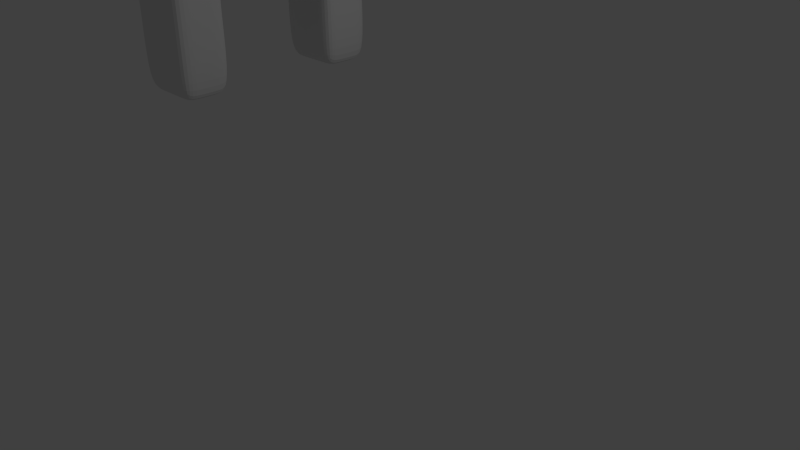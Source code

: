 # Source: Bear_done.blend  (saved by Blender 2.68.0; exported with 4.5.12 LTS)
import bpy
from mathutils import Matrix  # noqa: F401  (used for matrix-valued properties, if any)

bpy.ops.wm.read_factory_settings(use_empty=True)
scene = bpy.context.scene
scene.name = 'Scene'

# ---- collections
col_collection_1 = bpy.data.collections.new('Collection 1'); scene.collection.children.link(col_collection_1)

# ---- world
world_world = bpy.data.worlds.new('World'); scene.world = world_world
world_world.color = (0.05088, 0.05088, 0.05088)
world_world.use_sun_shadow = False
world_world.sun_shadow_jitter_overblur = 0.0
world_world.cycles.sampling_method = 'MANUAL'
world_world.cycles.sample_map_resolution = 256

# ---- cameras
cam_camera = bpy.data.cameras.new('Camera')
cam_camera.clip_end = 100.0
cam_camera.lens = 35.0
cam_camera.sensor_width = 32.0
cam_camera.sensor_height = 18.0
cam_camera.ortho_scale = 7.314
cam_camera.dof.focus_distance = 0.0
cam_camera.dof.aperture_fstop = 128.0

# ---- lights
light_lamp = bpy.data.lights.new('Lamp', 'POINT')
light_lamp.transmission_factor = 0.0
light_lamp.cutoff_distance = 30.0
light_lamp.energy = 100.0
light_lamp.shadow_buffer_clip_start = 1.001
light_lamp.shadow_soft_size = 0.1
light_lamp.shadow_maximum_resolution = 0.006
light_lamp.use_absolute_resolution = True
light_lamp.cycles.use_multiple_importance_sampling = False

# ---- meshes
me_cube_001 = bpy.data.meshes.new('Cube.001')
me_cube_001.from_pydata([(-1.0, -1.0, -1.629), (1.0, -0.7048, -1.629), (-0.6787, -0.8617, 1.448), (0.6787, -0.8617, 1.448), (-1.0, -1.0, -0.543), (-1.0, -1.0, 0.543), (1.0, -1.0, 0.543), (1.0, -1.0, -0.543), (-1.0, -0.5, -1.629), (-1.0, -1.0, 1.086), (1.0, -0.5, 1.629), (1.0, -1.0, -1.086), (0.0, -0.8617, 1.448), (0.25, -1.22, -1.086), (-1.0, -0.5, 1.629), (1.0, -0.5, -1.629), (-1.0, -1.0, -1.086), (-1.0, -1.0, 0.0), (1.0, -1.0, 1.086), (1.0, -1.0, 0.0), (1.0, -0.5, 0.543), (1.0, -0.5, -0.543), (0.4156, -1.387, 0.9898), (0.0, -1.0, -0.543), (-1.0, -0.5, 0.543), (-1.0, -0.5, -0.543), (1.0, -0.5, -1.086), (0.0, -1.0, -1.086), (-1.0, -0.5, -1.086), (0.0, -0.5, -1.629), (0.0, -0.5, 1.629), (1.0, -0.5, 1.086), (1.0, -0.5, 0.0), (0.0, -1.0, 1.086), (0.0, -1.0, 0.0), (-1.0, -0.5, 1.086), (-1.0, -0.5, 0.0), (-0.3393, -0.8617, 1.448), (-0.5, -1.0, -1.629), (-0.5, -1.0, 0.543), (-0.5, -1.0, -0.543), (-0.5, -1.0, -1.086), (-0.5, -0.5, -1.629), (-1.004, -0.5, 1.629), (-0.5, -1.0, 1.086), (-0.5, -1.0, 0.0), (0.5, -1.0, -1.629), (0.5, -1.0, 0.543), (0.5, -1.0, -0.543), (0.3393, -0.8617, 1.448), (0.5, -1.0, -1.086), (0.5, -0.5, -1.629), (0.8359, -0.5, 1.629), (0.5, -1.0, 1.086), (0.5, -1.0, 0.0), (-0.25, -1.0, -1.086), (0.5, -1.461, 0.543), (-0.25, -1.0, 1.086), (0.0, -1.0, 0.2715), (-0.25, -1.0, 0.0), (-0.4156, -1.387, 0.9898), (-0.5, -1.0, -1.357), (-0.5, -1.0, 0.8145), (-0.4545, -1.028, 0.2715), (-0.5, -1.461, 0.543), (0.25, -1.0, -1.086), (0.25, -1.0, 1.086), (0.25, -1.0, 0.0), (0.5, -1.0, -1.357), (0.5, -1.0, 0.8145), (0.4545, -1.028, 0.2715), (0.0, -1.387, 0.9898), (0.25, -1.0, 0.2715), (0.0, -1.461, 0.543), (-0.25, -1.0, 0.2715), (0.0, -1.22, -1.086), (0.25, -0.5, -1.629), (0.5, -0.75, -1.629), (-0.25, -1.22, -1.086), (0.5, -0.75, -1.629), (0.5, -1.22, -1.086), (-0.5, -0.75, -1.629), (-0.5, -1.22, -1.086), (-0.25, -0.5, -1.629), (-0.4676, -1.213, -2.271), (0.4676, -1.213, -2.271), (-0.4676, -0.7735, -2.271), (0.5, -1.22, -1.358), (-0.5, -1.22, -1.358), (0.4676, -0.7735, -2.271), (0.4676, -1.007, -2.271), (-0.4676, -1.007, -2.271), (0.5, -1.22, -1.629), (-0.5, -1.22, -1.629), (0.0, -0.75, -1.629), (-0.25, -0.75, -1.629), (0.25, -0.75, -1.629), (-0.468, -1.007, -1.861), (0.468, -1.007, -1.861), (0.468, -0.7732, -1.861), (-0.468, -0.7732, -1.861), (0.468, -1.213, -1.861), (-0.468, -1.213, -1.861), (0.0, -0.7732, -1.861), (-0.234, -0.7732, -1.861), (0.234, -0.7732, -1.861), (-0.4744, -1.006, -2.728), (0.4744, -1.006, -2.728), (0.4744, -0.7685, -2.728), (-0.4744, -0.7685, -2.728), (0.4744, -1.215, -2.728), (-0.4744, -1.215, -2.728), (0.25, -1.417, -1.157), (0.0, -1.417, -1.157), (-0.25, -1.417, -1.157), (0.5, -1.417, -1.157), (-0.5, -1.417, -1.157), (0.25, -1.478, -1.358), (0.0, -1.478, -1.358), (-0.25, -1.478, -1.358), (0.5, -1.478, -1.358), (-0.5, -1.478, -1.358), (0.25, -1.478, -1.629), (0.0, -1.478, -1.629), (-0.25, -1.478, -1.629), (0.5, -1.478, -1.629), (-0.5, -1.478, -1.629), (0.468, -1.455, -1.861), (-0.468, -1.455, -1.861), (0.234, -1.455, -1.861), (-0.234, -1.455, -1.861), (0.0, -1.455, -1.861), (-7.329e-13, -0.7735, -2.271), (-0.2338, -0.7735, -2.271), (0.2338, -0.7735, -2.271), (-0.4464, -1.209, -3.208), (0.4464, -1.209, -3.208), (-0.4464, -0.7888, -3.208), (0.4464, -0.7888, -3.208), (0.4464, -1.012, -3.208), (-0.4464, -1.012, -3.208), (0.4676, -1.454, -2.271), (-0.4676, -1.454, -2.271), (0.2338, -1.454, -2.271), (-0.2338, -1.454, -2.271), (-7.329e-13, -1.454, -2.271), (-7.427e-13, -0.7685, -2.728), (-0.2372, -0.7685, -2.728), (0.2372, -0.7685, -2.728), (0.4744, -1.459, -2.728), (-0.4744, -1.459, -2.728), (0.2372, -1.459, -2.728), (-0.2372, -1.459, -2.728), (-7.427e-13, -1.459, -2.728), (-1.264e-12, -0.7888, -3.208), (-0.2232, -0.7888, -3.208), (0.2232, -0.7888, -3.208), (0.25, -0.9999, -3.208), (-0.25, -0.9999, -3.208), (-1.403e-12, -0.9999, -3.208), (0.25, -1.22, -3.208), (-0.25, -1.22, -3.208), (-1.403e-12, -1.22, -3.208), (0.4464, -1.439, -3.208), (-0.4464, -1.439, -3.208), (0.2232, -1.439, -3.208), (-0.2232, -1.439, -3.208), (-1.264e-12, -1.439, -3.208), (0.0, -1.221, 1.086), (-0.5, -1.221, 0.543), (-0.4757, -1.221, 1.086), (0.5, -1.221, 0.543), (0.4757, -1.221, 1.086), (-0.1983, -1.075, -0.04244), (-0.2378, -1.221, 1.086), (0.1918, -1.08, -0.5346), (0.1983, -1.075, -0.04244), (-0.5, -1.221, 0.8145), (-0.4545, -1.228, 0.2715), (0.3966, -1.075, -0.04244), (0.2378, -1.221, 1.086), (0.5, -1.221, 0.8145), (0.4545, -1.228, 0.2715), (-0.3966, -1.075, -0.04244), (-0.1918, -1.08, -0.5346), (0.0, -1.075, -0.04244), (0.0, -1.249, -0.5346), (0.0, -1.461, 0.8145), (-0.2078, -1.387, 0.9898), (0.0, -1.447, 0.2715), (-0.25, -1.461, 0.543), (-0.5, -1.461, 0.8145), (-0.4545, -1.447, 0.2715), (0.25, -1.461, 0.543), (0.2078, -1.387, 0.9898), (0.5, -1.461, 0.8145), (0.4545, -1.447, 0.2715), (0.25, -1.461, 0.8145), (0.2272, -1.447, 0.2715), (-0.25, -1.461, 0.8145), (-0.2272, -1.447, 0.2715), (-0.3966, -1.25, -0.04244), (0.3966, -1.25, -0.04244), (0.0, -1.44, -0.04244), (-0.3966, -1.44, -0.04244), (0.3966, -1.44, -0.04244), (0.1983, -1.44, -0.04244), (-0.1983, -1.44, -0.04244), (0.3837, -1.08, -0.5346), (-0.3837, -1.08, -0.5346), (0.0, -1.08, -0.5346), (-0.3837, -1.249, -0.5346), (0.3837, -1.249, -0.5346), (0.1918, -1.249, -0.5346), (-0.1918, -1.249, -0.5346), (0.0, -1.434, -0.5346), (-0.3837, -1.434, -0.5346), (0.3837, -1.434, -0.5346), (0.1918, -1.434, -0.5346), (-0.1918, -1.434, -0.5346), (0.0, -0.5, 3.014), (-0.5, -0.5, 3.014), (0.5, -0.5, 3.014), (-1.004, -0.6205, 2.572), (0.8359, -0.6205, 2.572), (0.0, -0.6205, 2.572), (0.0, -0.9444, 1.629), (-1.004, -0.9444, 1.629), (0.8359, -0.9444, 1.629), (-1.004, -0.9444, 2.321), (0.8359, -0.9444, 2.321), (0.0, -0.9444, 2.321), (0.8359, -0.25, 1.629), (0.8359, -0.5603, 2.101), (0.8359, -0.3103, 2.447), (0.8359, -0.2801, 2.038), (0.8359, -0.5, 1.629), (0.8359, -0.25, 1.629), (0.8359, -0.5603, 2.101), (-0.7518, -0.5603, 2.793), (0.8359, -0.3103, 2.447), (0.8359, -0.2801, 2.038), (1.224, -0.5, 1.629), (1.224, -0.25, 1.629), (1.224, -0.5603, 2.101), (1.224, -0.3103, 2.145), (1.224, -0.2801, 2.038), (-0.25, -0.5, 3.014), (-0.5018, -0.6205, 2.572), (-0.3759, -0.5603, 2.793), (0.6679, -0.5603, 2.793), (0.25, -0.5, 3.014), (0.4179, -0.6205, 2.572), (0.334, -0.5603, 2.793), (-0.007131, -0.7605, 3.199), (-0.007131, -0.9833, 2.804), (-0.1295, -0.7605, 3.199), (-0.007131, -0.8719, 3.002), (-0.2528, -0.9833, 2.804), (-0.1912, -0.8719, 3.002), (0.1153, -0.7605, 3.199), (0.1975, -0.9833, 2.804), (0.1564, -0.8719, 3.002), (-1.0, 1.0, -1.629), (1.0, 0.7048, -1.629), (-0.6787, 0.8617, 1.448), (0.6787, 0.8617, 1.448), (-1.0, 0.0, 1.629), (-1.0, 0.0, -1.629), (1.0, 0.0, 1.629), (1.0, 0.0, -1.629), (-1.0, 1.0, -0.543), (-1.0, 1.0, 0.543), (1.0, 1.0, 0.543), (1.0, 1.0, -0.543), (-1.0, 0.0, 0.543), (-1.0, 0.0, -0.543), (1.0, 0.0, 0.543), (1.0, 0.0, -0.543), (-1.0, 0.5, -1.629), (-1.0, 1.0, 1.086), (1.0, 0.5, 1.629), (1.0, 1.0, -1.086), (0.0, 0.8617, 1.448), (0.25, 1.22, -1.086), (-1.0, 0.5, 1.629), (1.0, 0.5, -1.629), (-1.0, 0.0, -1.086), (1.0, 0.0, -1.086), (0.0, 0.0, -1.629), (-1.0, 1.0, -1.086), (-1.0, 1.0, 0.0), (1.0, 1.0, 1.086), (1.0, 1.0, 0.0), (-1.0, 0.0, 1.086), (-1.0, 0.0, 0.0), (1.0, 0.0, 1.086), (1.0, 0.0, 0.0), (1.0, 0.5, 0.543), (1.0, 0.5, -0.543), (0.4156, 1.387, 0.9898), (0.0, 1.0, -0.543), (-1.0, 0.5, 0.543), (-1.0, 0.5, -0.543), (1.0, 0.5, -1.086), (0.0, 1.0, -1.086), (-1.0, 0.5, -1.086), (0.0, 0.5, -1.629), (0.0, 0.5, 1.629), (1.0, 0.5, 1.086), (1.0, 0.5, 0.0), (0.0, 1.0, 1.086), (0.0, 1.0, 0.0), (-1.0, 0.5, 1.086), (-1.0, 0.5, 0.0), (-0.3393, 0.8617, 1.448), (-1.004, 0.0, 1.629), (-0.5, 1.0, -1.629), (-0.5, 0.0, -1.629), (-0.5, 1.0, 0.543), (-0.5, 1.0, -0.543), (-0.5, 1.0, -1.086), (-0.5, 0.5, -1.629), (-1.004, 0.5, 1.629), (-0.5, 1.0, 1.086), (-0.5, 1.0, 0.0), (0.5, 1.0, -1.629), (0.5, 0.0, -1.629), (0.5, 1.0, 0.543), (0.5, 1.0, -0.543), (0.3393, 0.8617, 1.448), (0.8359, 0.0, 1.629), (0.5, 1.0, -1.086), (0.5, 0.5, -1.629), (0.8359, 0.5, 1.629), (0.5, 1.0, 1.086), (0.5, 1.0, 0.0), (-0.25, 1.0, -1.086), (0.5, 1.461, 0.543), (-0.25, 1.0, 1.086), (0.0, 1.0, 0.2715), (-0.25, 1.0, 0.0), (-0.4156, 1.387, 0.9898), (-0.5, 1.0, -1.357), (-0.5, 1.0, 0.8145), (-0.4545, 1.028, 0.2715), (-0.5, 1.461, 0.543), (0.25, 1.0, -1.086), (0.25, 1.0, 1.086), (0.25, 1.0, 0.0), (0.5, 1.0, -1.357), (0.5, 1.0, 0.8145), (0.4545, 1.028, 0.2715), (0.0, 1.387, 0.9898), (0.25, 1.0, 0.2715), (0.0, 1.461, 0.543), (-0.25, 1.0, 0.2715), (0.0, 1.22, -1.086), (0.25, 0.5, -1.629), (0.5, 0.75, -1.629), (-0.25, 1.22, -1.086), (0.5, 0.75, -1.629), (0.5, 1.22, -1.086), (-0.5, 0.75, -1.629), (-0.5, 1.22, -1.086), (-0.25, 0.5, -1.629), (-0.4676, 1.213, -2.271), (0.4676, 1.213, -2.271), (-0.4676, 0.7735, -2.271), (0.5, 1.22, -1.358), (-0.5, 1.22, -1.358), (0.4676, 0.7735, -2.271), (0.4676, 1.007, -2.271), (-0.4676, 1.007, -2.271), (0.5, 1.22, -1.629), (-0.5, 1.22, -1.629), (0.0, 0.75, -1.629), (-0.25, 0.75, -1.629), (0.25, 0.75, -1.629), (-0.468, 1.007, -1.861), (0.468, 1.007, -1.861), (0.468, 0.7732, -1.861), (-0.468, 0.7732, -1.861), (0.468, 1.213, -1.861), (-0.468, 1.213, -1.861), (0.0, 0.7732, -1.861), (-0.234, 0.7732, -1.861), (0.234, 0.7732, -1.861), (-0.4744, 1.006, -2.728), (0.4744, 1.006, -2.728), (0.4744, 0.7685, -2.728), (-0.4744, 0.7685, -2.728), (0.4744, 1.215, -2.728), (-0.4744, 1.215, -2.728), (0.25, 1.417, -1.157), (0.0, 1.417, -1.157), (-0.25, 1.417, -1.157), (0.5, 1.417, -1.157), (-0.5, 1.417, -1.157), (0.25, 1.478, -1.358), (0.0, 1.478, -1.358), (-0.25, 1.478, -1.358), (0.5, 1.478, -1.358), (-0.5, 1.478, -1.358), (0.25, 1.478, -1.629), (0.0, 1.478, -1.629), (-0.25, 1.478, -1.629), (0.5, 1.478, -1.629), (-0.5, 1.478, -1.629), (0.468, 1.455, -1.861), (-0.468, 1.455, -1.861), (0.234, 1.455, -1.861), (-0.234, 1.455, -1.861), (0.0, 1.455, -1.861), (-7.329e-13, 0.7735, -2.271), (-0.2338, 0.7735, -2.271), (0.2338, 0.7735, -2.271), (-0.4464, 1.209, -3.208), (0.4464, 1.209, -3.208), (-0.4464, 0.7888, -3.208), (0.4464, 0.7888, -3.208), (0.4464, 1.012, -3.208), (-0.4464, 1.012, -3.208), (0.4676, 1.454, -2.271), (-0.4676, 1.454, -2.271), (0.2338, 1.454, -2.271), (-0.2338, 1.454, -2.271), (-7.329e-13, 1.454, -2.271), (-7.427e-13, 0.7685, -2.728), (-0.2372, 0.7685, -2.728), (0.2372, 0.7685, -2.728), (0.4744, 1.459, -2.728), (-0.4744, 1.459, -2.728), (0.2372, 1.459, -2.728), (-0.2372, 1.459, -2.728), (-7.427e-13, 1.459, -2.728), (-1.264e-12, 0.7888, -3.208), (-0.2232, 0.7888, -3.208), (0.2232, 0.7888, -3.208), (0.25, 0.9999, -3.208), (-0.25, 0.9999, -3.208), (-1.403e-12, 0.9999, -3.208), (0.25, 1.22, -3.208), (-0.25, 1.22, -3.208), (-1.403e-12, 1.22, -3.208), (0.4464, 1.439, -3.208), (-0.4464, 1.439, -3.208), (0.2232, 1.439, -3.208), (-0.2232, 1.439, -3.208), (-1.264e-12, 1.439, -3.208), (0.0, 1.221, 1.086), (-0.5, 1.221, 0.543), (-0.4757, 1.221, 1.086), (0.5, 1.221, 0.543), (0.4757, 1.221, 1.086), (-0.1983, 1.075, -0.04244), (-0.2378, 1.221, 1.086), (0.1918, 1.08, -0.5346), (0.1983, 1.075, -0.04244), (-0.5, 1.221, 0.8145), (-0.4545, 1.228, 0.2715), (0.3966, 1.075, -0.04244), (0.2378, 1.221, 1.086), (0.5, 1.221, 0.8145), (0.4545, 1.228, 0.2715), (-0.3966, 1.075, -0.04244), (-0.1918, 1.08, -0.5346), (0.0, 1.075, -0.04244), (0.0, 1.249, -0.5346), (0.0, 1.461, 0.8145), (-0.2078, 1.387, 0.9898), (0.0, 1.447, 0.2715), (-0.25, 1.461, 0.543), (-0.5, 1.461, 0.8145), (-0.4545, 1.447, 0.2715), (0.25, 1.461, 0.543), (0.2078, 1.387, 0.9898), (0.5, 1.461, 0.8145), (0.4545, 1.447, 0.2715), (0.25, 1.461, 0.8145), (0.2272, 1.447, 0.2715), (-0.25, 1.461, 0.8145), (-0.2272, 1.447, 0.2715), (-0.3966, 1.25, -0.04244), (0.3966, 1.25, -0.04244), (0.0, 1.44, -0.04244), (-0.3966, 1.44, -0.04244), (0.3966, 1.44, -0.04244), (0.1983, 1.44, -0.04244), (-0.1983, 1.44, -0.04244), (0.3837, 1.08, -0.5346), (-0.3837, 1.08, -0.5346), (0.0, 1.08, -0.5346), (-0.3837, 1.249, -0.5346), (0.3837, 1.249, -0.5346), (0.1918, 1.249, -0.5346), (-0.1918, 1.249, -0.5346), (0.0, 1.434, -0.5346), (-0.3837, 1.434, -0.5346), (0.3837, 1.434, -0.5346), (0.1918, 1.434, -0.5346), (-0.1918, 1.434, -0.5346), (0.0, 0.0, 3.014), (0.0, 0.5, 3.014), (-0.5, 0.0, 3.014), (-0.5, 0.5, 3.014), (0.5, 0.0, 3.014), (0.5, 0.5, 3.014), (0.8359, 0.0, 2.321), (-1.004, 0.6205, 2.572), (0.8359, 0.6205, 2.572), (-1.004, 0.0, 2.321), (0.0, 0.6205, 2.572), (0.0, 0.9444, 1.629), (-1.004, 0.9444, 1.629), (0.8359, 0.9444, 1.629), (-1.004, 0.9444, 2.321), (0.8359, 0.9444, 2.321), (0.0, 0.9444, 2.321), (0.8359, 0.25, 1.629), (0.8359, 0.5603, 2.101), (1.224, 0.0, 1.629), (0.8359, 0.3103, 2.447), (0.8359, 0.2801, 2.038), (0.8359, 0.0, 1.629), (0.8359, 0.5, 1.629), (0.8359, 0.0, 2.445), (0.8359, 0.25, 1.629), (0.8359, 0.5603, 2.101), (-0.7518, 0.5603, 2.793), (0.8359, 0.3103, 2.447), (0.8359, 0.2801, 2.038), (1.224, 0.5, 1.629), (1.224, 0.0, 2.239), (1.224, 0.25, 1.629), (1.224, 0.5603, 2.101), (1.224, 0.0, 1.975), (1.224, 0.3103, 2.145), (1.224, 0.2801, 2.038), (-0.25, 0.5, 3.014), (-0.5018, 0.6205, 2.572), (-0.3759, 0.5603, 2.793), (0.6679, 0.5603, 2.793), (0.25, 0.5, 3.014), (0.4179, 0.6205, 2.572), (0.334, 0.5603, 2.793), (-0.007131, 0.7605, 3.199), (-0.007131, 0.9833, 2.804), (-0.1295, 0.7605, 3.199), (-0.007131, 0.8719, 3.002), (-0.2528, 0.9833, 2.804), (-0.1912, 0.8719, 3.002), (0.1153, 0.7605, 3.199), (0.1975, 0.9833, 2.804), (0.1564, 0.8719, 3.002)], [(77, 79), (359, 361)], [(26, 11, 1, 15), (41, 16, 0, 38, 61), (28, 287, 268, 8), (51, 327, 270, 15), (43, 316, 267, 14), (31, 18, 6, 20), (32, 19, 7, 21), (44, 9, 5, 39, 62), (45, 17, 4, 40), (35, 294, 275, 24), (36, 295, 276, 25), (288, 26, 15, 270), (278, 21, 26, 288), (21, 7, 11, 26), (48, 23, 27, 65, 50), (40, 4, 16, 41), (16, 28, 8, 0), (4, 25, 28, 16), (25, 276, 287, 28), (46, 77, 51, 15, 1), (42, 318, 289, 29, 83), (37, 43, 14, 2), (49, 52, 30, 12), (511, 223, 239, 221, 504), (296, 31, 20, 277), (269, 10, 31, 296), (10, 3, 18, 31), (297, 32, 21, 278), (277, 20, 32, 297), (20, 6, 19, 32), (70, 47, 171, 182), (49, 12, 33, 66, 53), (37, 2, 9, 44), (54, 67, 34, 23, 48), (72, 58, 34, 67), (39, 5, 17, 45, 63), (9, 35, 24, 5), (2, 14, 35, 9), (14, 267, 294, 35), (17, 36, 25, 4), (5, 24, 36, 17), (24, 275, 295, 36), (224, 234, 508, 506, 222, 250), (33, 57, 174, 168), (34, 59, 45, 40, 23), (23, 40, 41, 55, 27), (0, 8, 42, 81, 38), (8, 268, 318, 42), (12, 30, 43, 37), (12, 37, 44, 57, 33), (74, 63, 45, 59), (29, 289, 327, 51, 76), (11, 50, 68, 46, 1), (7, 48, 50, 11), (3, 10, 52, 49), (10, 269, 331, 232, 52), (18, 53, 69, 47, 6), (3, 49, 53, 18), (19, 54, 48, 7), (6, 47, 70, 54, 19), (47, 69, 181, 171), (57, 44, 170, 174), (39, 63, 178, 169), (70, 72, 67, 54), (69, 53, 172, 181), (44, 62, 177, 170), (87, 80, 115, 120), (66, 33, 168, 180), (70, 182, 202, 179), (74, 58, 185, 173), (58, 74, 59, 34), (53, 66, 180, 172), (182, 196, 205, 202), (55, 41, 82, 78), (50, 65, 13, 80), (65, 27, 75, 13), (27, 55, 78, 75), (97, 100, 86, 91), (88, 93, 126, 121), (13, 75, 113, 112), (92, 87, 120, 125), (78, 82, 116, 114), (130, 128, 142, 144), (93, 102, 128, 126), (104, 103, 132, 133), (42, 83, 29, 76, 51, 77, 96, 94, 95, 81), (50, 80, 87, 68), (46, 92, 87, 68), (41, 82, 88, 61), (38, 93, 88, 61), (95, 94, 103, 104), (96, 77, 99, 105), (38, 81, 100, 97), (105, 99, 89, 134), (81, 95, 104, 100), (77, 46, 98, 99), (93, 38, 97, 102), (75, 78, 114, 113), (128, 102, 84, 142), (127, 129, 143, 141), (100, 104, 133, 86), (80, 13, 112, 115), (92, 46, 98, 101), (94, 96, 105, 103), (102, 97, 91, 84), (82, 88, 121, 116), (101, 127, 141, 85), (131, 130, 144, 145), (98, 101, 85, 90), (112, 113, 118, 117), (117, 118, 123, 122), (115, 112, 117, 120), (113, 114, 119, 118), (114, 116, 121, 119), (117, 122, 125, 120), (118, 119, 124, 123), (119, 121, 126, 124), (122, 129, 127, 125), (129, 122, 123, 131), (124, 130, 131, 123), (130, 124, 126, 128), (129, 131, 145, 143), (101, 92, 125, 127), (84, 91, 106, 111), (142, 84, 111, 150), (145, 144, 152, 153), (90, 85, 110, 107), (143, 145, 153, 151), (144, 142, 150, 152), (89, 90, 107, 108), (132, 134, 148, 146), (91, 86, 109, 106), (133, 132, 146, 147), (134, 89, 108, 148), (141, 143, 151, 149), (103, 105, 134, 132), (99, 98, 90, 89), (106, 109, 137, 140), (147, 146, 154, 155), (150, 111, 135, 164), (148, 108, 138, 156), (149, 151, 165, 163), (110, 149, 163, 136), (109, 147, 155, 137), (111, 106, 140, 135), (153, 152, 166, 167), (107, 110, 136, 139), (151, 153, 167, 165), (152, 150, 164, 166), (86, 133, 147, 109), (85, 141, 149, 110), (162, 160, 165, 167), (159, 157, 160, 162), (135, 161, 166, 164), (154, 156, 157, 159), (157, 139, 136, 160), (158, 155, 154, 159), (160, 136, 163, 165), (161, 158, 159, 162), (137, 155, 158, 140), (156, 138, 139, 157), (158, 161, 135, 140), (161, 162, 167, 166), (146, 148, 156, 154), (108, 107, 139, 138), (180, 168, 71, 194), (169, 178, 192, 64), (200, 192, 204, 207), (170, 177, 191, 60), (58, 72, 176, 185), (192, 178, 201, 204), (177, 169, 64, 191), (182, 171, 56, 196), (198, 189, 203, 206), (174, 170, 60, 188), (181, 172, 22, 195), (172, 180, 194, 22), (62, 39, 169, 177), (189, 200, 207, 203), (197, 187, 73, 193), (199, 191, 64, 190), (195, 197, 193, 56), (22, 194, 197, 195), (194, 71, 187, 197), (56, 193, 198, 196), (193, 73, 189, 198), (187, 199, 190, 73), (71, 188, 199, 187), (188, 60, 191, 199), (73, 190, 200, 189), (190, 64, 192, 200), (171, 181, 195, 56), (168, 174, 188, 71), (205, 206, 218, 217), (185, 176, 175, 210), (204, 201, 211, 216), (179, 202, 212, 208), (207, 204, 216, 219), (183, 173, 184, 209), (201, 183, 209, 211), (203, 207, 219, 215), (63, 74, 173, 183), (178, 63, 183, 201), (196, 198, 206, 205), (72, 70, 179, 176), (209, 184, 214, 211), (184, 210, 186, 214), (210, 175, 213, 186), (211, 214, 219, 216), (186, 213, 218, 215), (214, 186, 215, 219), (213, 212, 217, 218), (175, 208, 212, 213), (176, 179, 208, 175), (206, 203, 215, 218), (202, 205, 217, 212), (173, 185, 210, 184), (222, 506, 502, 220, 251), (220, 502, 504, 221, 247), (248, 225, 255, 258), (253, 251, 260, 262), (316, 43, 223, 511), (233, 52, 236, 238), (223, 43, 227, 229), (224, 252, 225, 231, 230), (227, 226, 231, 229), (226, 228, 230, 231), (52, 233, 224, 230, 228), (225, 248, 223, 229, 231), (43, 30, 226, 227), (30, 52, 228, 226), (233, 235, 234, 224), (232, 331, 524, 237), (234, 235, 241, 240), (526, 240, 245, 533), (240, 241, 246, 245), (237, 524, 521, 243), (508, 234, 240, 526), (235, 233, 238, 241), (52, 232, 237, 236), (246, 536, 533, 245), (242, 243, 246, 244), (243, 521, 536, 246), (241, 238, 244, 246), (238, 236, 242, 244), (236, 237, 243, 242), (239, 249, 247, 221), (223, 248, 249, 239), (247, 249, 259, 256), (253, 250, 222, 251), (250, 253, 252, 224), (225, 252, 261, 255), (259, 257, 254, 256), (262, 260, 254, 257), (258, 255, 257, 259), (261, 262, 257, 255), (252, 253, 262, 261), (220, 247, 256, 254), (249, 248, 258, 259), (251, 220, 254, 260), (304, 286, 264, 282), (321, 343, 317, 263, 290), (306, 279, 268, 287), (333, 286, 270, 327), (323, 285, 267, 316), (309, 298, 273, 292), (310, 299, 274, 293), (324, 344, 319, 272, 280), (325, 320, 271, 291), (313, 302, 275, 294), (314, 303, 276, 295), (288, 270, 286, 304), (278, 288, 304, 299), (299, 304, 282, 274), (329, 332, 347, 305, 301), (320, 321, 290, 271), (290, 263, 279, 306), (271, 290, 306, 303), (303, 306, 287, 276), (326, 264, 286, 333, 359), (322, 365, 307, 289, 318), (315, 265, 285, 323), (330, 283, 308, 334), (511, 504, 505, 529, 509), (296, 277, 298, 309), (269, 296, 309, 281), (281, 309, 292, 266), (297, 278, 299, 310), (277, 297, 310, 298), (298, 310, 293, 273), (352, 464, 453, 328), (330, 335, 348, 311, 283), (315, 324, 280, 265), (336, 329, 301, 312, 349), (354, 349, 312, 340), (319, 345, 325, 291, 272), (280, 272, 302, 313), (265, 280, 313, 285), (285, 313, 294, 267), (291, 271, 303, 314), (272, 291, 314, 302), (302, 314, 295, 275), (510, 542, 507, 506, 508, 522), (311, 450, 456, 339), (312, 301, 320, 325, 341), (301, 305, 337, 321, 320), (263, 317, 363, 322, 279), (279, 322, 318, 268), (283, 315, 323, 308), (283, 311, 339, 324, 315), (356, 341, 325, 345), (307, 358, 333, 327, 289), (282, 264, 326, 350, 332), (274, 282, 332, 329), (266, 330, 334, 281), (281, 334, 519, 331, 269), (292, 273, 328, 351, 335), (266, 292, 335, 330), (293, 274, 329, 336), (273, 293, 336, 352, 328), (328, 453, 463, 351), (339, 456, 452, 324), (319, 451, 460, 345), (352, 336, 349, 354), (351, 463, 454, 335), (324, 452, 459, 344), (369, 402, 397, 362), (348, 462, 450, 311), (352, 461, 484, 464), (356, 455, 467, 340), (340, 312, 341, 356), (335, 454, 462, 348), (464, 484, 487, 478), (337, 360, 364, 321), (332, 362, 284, 347), (347, 284, 357, 305), (305, 357, 360, 337), (379, 373, 368, 382), (370, 403, 408, 375), (284, 394, 395, 357), (374, 407, 402, 369), (360, 396, 398, 364), (412, 426, 424, 410), (375, 408, 410, 384), (386, 415, 414, 385), (322, 363, 377, 376, 378, 359, 333, 358, 307, 365), (332, 350, 369, 362), (326, 350, 369, 374), (321, 343, 370, 364), (317, 343, 370, 375), (377, 386, 385, 376), (378, 387, 381, 359), (317, 379, 382, 363), (387, 416, 371, 381), (363, 382, 386, 377), (359, 381, 380, 326), (375, 384, 379, 317), (357, 395, 396, 360), (410, 424, 366, 384), (409, 423, 425, 411), (382, 368, 415, 386), (362, 397, 394, 284), (374, 383, 380, 326), (376, 385, 387, 378), (384, 366, 373, 379), (364, 398, 403, 370), (383, 367, 423, 409), (413, 427, 426, 412), (380, 372, 367, 383), (394, 399, 400, 395), (399, 404, 405, 400), (397, 402, 399, 394), (395, 400, 401, 396), (396, 401, 403, 398), (399, 402, 407, 404), (400, 405, 406, 401), (401, 406, 408, 403), (404, 407, 409, 411), (411, 413, 405, 404), (406, 405, 413, 412), (412, 410, 408, 406), (411, 425, 427, 413), (383, 409, 407, 374), (366, 393, 388, 373), (424, 432, 393, 366), (427, 435, 434, 426), (372, 389, 392, 367), (425, 433, 435, 427), (426, 434, 432, 424), (371, 390, 389, 372), (414, 428, 430, 416), (373, 388, 391, 368), (415, 429, 428, 414), (416, 430, 390, 371), (423, 431, 433, 425), (385, 414, 416, 387), (381, 371, 372, 380), (388, 422, 419, 391), (429, 437, 436, 428), (432, 446, 417, 393), (430, 438, 420, 390), (431, 445, 447, 433), (392, 418, 445, 431), (391, 419, 437, 429), (393, 417, 422, 388), (435, 449, 448, 434), (389, 421, 418, 392), (433, 447, 449, 435), (434, 448, 446, 432), (368, 391, 429, 415), (367, 392, 431, 423), (444, 449, 447, 442), (441, 444, 442, 439), (417, 446, 448, 443), (436, 441, 439, 438), (439, 442, 418, 421), (440, 441, 436, 437), (442, 447, 445, 418), (443, 444, 441, 440), (419, 422, 440, 437), (438, 439, 421, 420), (440, 422, 417, 443), (443, 448, 449, 444), (428, 436, 438, 430), (390, 420, 421, 389), (462, 476, 353, 450), (451, 346, 474, 460), (482, 489, 486, 474), (452, 342, 473, 459), (340, 467, 458, 354), (474, 486, 483, 460), (459, 473, 346, 451), (464, 478, 338, 453), (480, 488, 485, 471), (456, 470, 342, 452), (463, 477, 300, 454), (454, 300, 476, 462), (344, 459, 451, 319), (471, 485, 489, 482), (479, 475, 355, 469), (481, 472, 346, 473), (477, 338, 475, 479), (300, 477, 479, 476), (476, 479, 469, 353), (338, 478, 480, 475), (475, 480, 471, 355), (469, 355, 472, 481), (353, 469, 481, 470), (470, 481, 473, 342), (355, 471, 482, 472), (472, 482, 474, 346), (453, 338, 477, 463), (450, 353, 470, 456), (487, 499, 500, 488), (467, 492, 457, 458), (486, 498, 493, 483), (461, 490, 494, 484), (489, 501, 498, 486), (465, 491, 466, 455), (483, 493, 491, 465), (485, 497, 501, 489), (345, 465, 455, 356), (460, 483, 465, 345), (478, 487, 488, 480), (354, 458, 461, 352), (491, 493, 496, 466), (466, 496, 468, 492), (492, 468, 495, 457), (493, 498, 501, 496), (468, 497, 500, 495), (496, 501, 497, 468), (495, 500, 499, 494), (457, 495, 494, 490), (458, 457, 490, 461), (488, 500, 497, 485), (484, 494, 499, 487), (455, 466, 492, 467), (507, 543, 503, 502, 506), (503, 539, 505, 504, 502), (540, 550, 547, 512), (545, 554, 552, 543), (316, 511, 509, 323), (520, 528, 525, 334), (509, 516, 514, 323), (510, 517, 518, 512, 544), (514, 516, 518, 513), (513, 518, 517, 515), (334, 515, 517, 510, 520), (512, 518, 516, 509, 540), (323, 514, 513, 308), (308, 513, 515, 334), (520, 510, 522, 523), (519, 527, 524, 331), (522, 530, 531, 523), (526, 533, 537, 530), (530, 537, 538, 531), (527, 534, 521, 524), (508, 526, 530, 522), (523, 531, 528, 520), (334, 525, 527, 519), (538, 537, 533, 536), (532, 535, 538, 534), (534, 538, 536, 521), (531, 538, 535, 528), (528, 535, 532, 525), (525, 532, 534, 527), (529, 505, 539, 541), (509, 529, 541, 540), (539, 548, 551, 541), (545, 543, 507, 542), (542, 510, 544, 545), (512, 547, 553, 544), (551, 548, 546, 549), (554, 549, 546, 552), (550, 551, 549, 547), (553, 547, 549, 554), (544, 553, 554, 545), (503, 546, 548, 539), (541, 551, 550, 540), (543, 552, 546, 503)])
me_cube_001.use_remesh_preserve_volume = False
me_cube_001.use_remesh_preserve_attributes = False
me_cube_001.use_mirror_vertex_groups = False
me_cube_001.update()

# ---- objects
ob_cube = bpy.data.objects.new('Cube', me_cube_001)
ob_lamp = bpy.data.objects.new('Lamp', light_lamp)
ob_camera = bpy.data.objects.new('Camera', cam_camera)

# ---- transforms, parenting, visibility, modifiers, constraints
ob_cube.location = (-2.119, -0.03333, 5.155)
ob_cube.lineart.crease_threshold = 0.0
_m = ob_cube.modifiers.new('Subsurf', 'SUBSURF')
_m.uv_smooth = 'PRESERVE_CORNERS'
_m.quality = 2
_m.show_only_control_edges = False
ob_lamp.location = (4.076, 1.005, 5.904)
ob_lamp.rotation_euler = (0.6503, 0.05522, 1.866)
ob_lamp.lock_rotations_4d = False
ob_lamp.empty_display_type = 'ARROWS'
ob_lamp.color = (0.0, 0.0, 0.0, 0.0)
ob_lamp.lineart.crease_threshold = 0.0
ob_camera.location = (7.481, -6.508, 5.344)
ob_camera.rotation_euler = (1.109, 0.01082, 0.8149)
ob_camera.lock_rotations_4d = False
ob_camera.empty_display_type = 'ARROWS'
ob_camera.color = (0.0, 0.0, 0.0, 0.0)
ob_camera.display_type = 'WIRE'
ob_camera.lineart.crease_threshold = 0.0

# ---- collection membership
col_collection_1.objects.link(ob_cube)
col_collection_1.objects.link(ob_lamp)
col_collection_1.objects.link(ob_camera)

# ---- scene / render settings (as saved in the file)
scene.camera = ob_camera
scene.frame_start = 1; scene.frame_end = 250; scene.frame_set(0)
scene.render.engine = 'BLENDER_EEVEE_NEXT'
scene.render.image_settings.color_mode = 'RGB'
scene.render.image_settings.compression = 90
scene.render.resolution_percentage = 50
scene.render.dither_intensity = 0.0
scene.cycles.use_denoising = False
scene.cycles.samples = 10
scene.cycles.sampling_pattern = 'TABULATED_SOBOL'
scene.cycles.light_sampling_threshold = 0.0
scene.cycles.use_adaptive_sampling = False
scene.cycles.use_light_tree = False
scene.cycles.blur_glossy = 0.0
scene.cycles.volume_bounces = 1
scene.cycles.pixel_filter_type = 'GAUSSIAN'
scene.cycles.sample_clamp_indirect = 0.0
scene.view_settings.view_transform = 'Standard'
bpy.context.view_layer.update()
